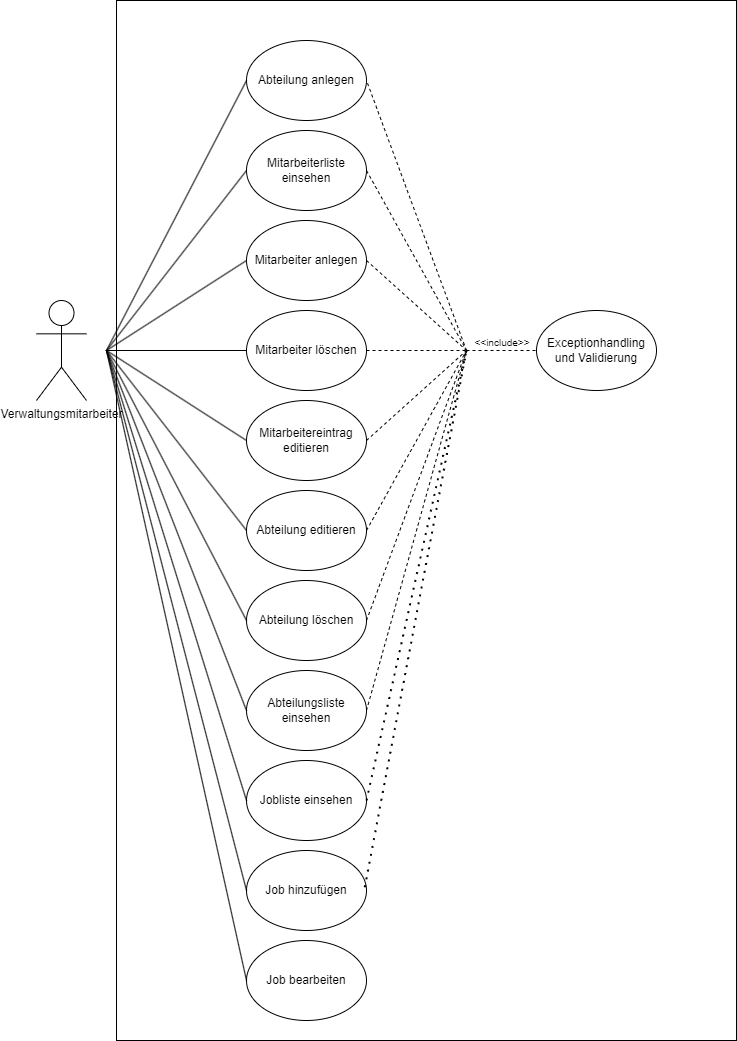

The diagram above was exported from draw.io. Its source (the exported page's mxGraphModel, read from the mxfile embedded in the PNG):
<mxGraphModel dx="2066" dy="1153" grid="1" gridSize="10" guides="1" tooltips="1" connect="1" arrows="1" fold="1" page="1" pageScale="1" pageWidth="827" pageHeight="1169" math="0" shadow="0">
  <root>
    <mxCell id="0" />
    <mxCell id="1" parent="0" />
    <mxCell id="0nVYXwaC2Ab0bQB2ZNod-1" value="" style="rounded=0;whiteSpace=wrap;html=1;movable=1;resizable=1;rotatable=1;deletable=1;editable=1;locked=0;connectable=1;" parent="1" vertex="1">
      <mxGeometry x="150" y="50" width="620" height="1040" as="geometry" />
    </mxCell>
    <mxCell id="0nVYXwaC2Ab0bQB2ZNod-2" value="Verwaltungsmitarbeiter" style="shape=umlActor;verticalLabelPosition=bottom;verticalAlign=top;html=1;" parent="1" vertex="1">
      <mxGeometry x="70" y="350" width="50" height="100" as="geometry" />
    </mxCell>
    <mxCell id="0nVYXwaC2Ab0bQB2ZNod-3" value="Mitarbeiterliste einsehen" style="ellipse;whiteSpace=wrap;html=1;" parent="1" vertex="1">
      <mxGeometry x="280" y="180" width="120" height="80" as="geometry" />
    </mxCell>
    <mxCell id="0nVYXwaC2Ab0bQB2ZNod-4" value="Mitarbeiter anlegen" style="ellipse;whiteSpace=wrap;html=1;" parent="1" vertex="1">
      <mxGeometry x="280" y="270" width="120" height="80" as="geometry" />
    </mxCell>
    <mxCell id="0nVYXwaC2Ab0bQB2ZNod-5" value="Mitarbeiter löschen" style="ellipse;whiteSpace=wrap;html=1;" parent="1" vertex="1">
      <mxGeometry x="280" y="360" width="120" height="80" as="geometry" />
    </mxCell>
    <mxCell id="0nVYXwaC2Ab0bQB2ZNod-6" value="Mitarbeitereintrag editieren" style="ellipse;whiteSpace=wrap;html=1;" parent="1" vertex="1">
      <mxGeometry x="280" y="450" width="120" height="80" as="geometry" />
    </mxCell>
    <mxCell id="0nVYXwaC2Ab0bQB2ZNod-7" value="Abteilung anlegen" style="ellipse;whiteSpace=wrap;html=1;" parent="1" vertex="1">
      <mxGeometry x="280" y="90" width="120" height="80" as="geometry" />
    </mxCell>
    <mxCell id="0nVYXwaC2Ab0bQB2ZNod-8" value="Abteilung editieren" style="ellipse;whiteSpace=wrap;html=1;" parent="1" vertex="1">
      <mxGeometry x="280" y="540" width="120" height="80" as="geometry" />
    </mxCell>
    <mxCell id="0nVYXwaC2Ab0bQB2ZNod-9" value="Abteilung löschen" style="ellipse;whiteSpace=wrap;html=1;" parent="1" vertex="1">
      <mxGeometry x="280" y="630" width="120" height="80" as="geometry" />
    </mxCell>
    <mxCell id="0nVYXwaC2Ab0bQB2ZNod-10" value="" style="endArrow=none;html=1;rounded=0;entryX=0;entryY=0.5;entryDx=0;entryDy=0;" parent="1" target="0nVYXwaC2Ab0bQB2ZNod-7" edge="1">
      <mxGeometry width="50" height="50" relative="1" as="geometry">
        <mxPoint x="140" y="400" as="sourcePoint" />
        <mxPoint x="430" y="450" as="targetPoint" />
      </mxGeometry>
    </mxCell>
    <mxCell id="0nVYXwaC2Ab0bQB2ZNod-14" value="" style="endArrow=none;html=1;rounded=0;entryX=0;entryY=0.5;entryDx=0;entryDy=0;" parent="1" target="0nVYXwaC2Ab0bQB2ZNod-3" edge="1">
      <mxGeometry width="50" height="50" relative="1" as="geometry">
        <mxPoint x="140" y="400" as="sourcePoint" />
        <mxPoint x="430" y="370" as="targetPoint" />
      </mxGeometry>
    </mxCell>
    <mxCell id="0nVYXwaC2Ab0bQB2ZNod-15" value="" style="endArrow=none;html=1;rounded=0;entryX=0;entryY=0.5;entryDx=0;entryDy=0;" parent="1" target="0nVYXwaC2Ab0bQB2ZNod-4" edge="1">
      <mxGeometry width="50" height="50" relative="1" as="geometry">
        <mxPoint x="140" y="400" as="sourcePoint" />
        <mxPoint x="430" y="370" as="targetPoint" />
      </mxGeometry>
    </mxCell>
    <mxCell id="0nVYXwaC2Ab0bQB2ZNod-16" value="" style="endArrow=none;html=1;rounded=0;entryX=0;entryY=0.5;entryDx=0;entryDy=0;" parent="1" target="0nVYXwaC2Ab0bQB2ZNod-5" edge="1">
      <mxGeometry width="50" height="50" relative="1" as="geometry">
        <mxPoint x="140" y="400" as="sourcePoint" />
        <mxPoint x="290" y="370" as="targetPoint" />
      </mxGeometry>
    </mxCell>
    <mxCell id="0nVYXwaC2Ab0bQB2ZNod-17" value="" style="endArrow=none;html=1;rounded=0;entryX=0;entryY=0.5;entryDx=0;entryDy=0;" parent="1" target="0nVYXwaC2Ab0bQB2ZNod-6" edge="1">
      <mxGeometry width="50" height="50" relative="1" as="geometry">
        <mxPoint x="140" y="400" as="sourcePoint" />
        <mxPoint x="290" y="370" as="targetPoint" />
      </mxGeometry>
    </mxCell>
    <mxCell id="0nVYXwaC2Ab0bQB2ZNod-18" value="" style="endArrow=none;html=1;rounded=0;entryX=0;entryY=0.5;entryDx=0;entryDy=0;" parent="1" target="0nVYXwaC2Ab0bQB2ZNod-8" edge="1">
      <mxGeometry width="50" height="50" relative="1" as="geometry">
        <mxPoint x="140" y="400" as="sourcePoint" />
        <mxPoint x="290" y="430" as="targetPoint" />
      </mxGeometry>
    </mxCell>
    <mxCell id="0nVYXwaC2Ab0bQB2ZNod-19" value="" style="endArrow=none;html=1;rounded=0;entryX=0;entryY=0.5;entryDx=0;entryDy=0;" parent="1" target="0nVYXwaC2Ab0bQB2ZNod-9" edge="1">
      <mxGeometry width="50" height="50" relative="1" as="geometry">
        <mxPoint x="140" y="400" as="sourcePoint" />
        <mxPoint x="290" y="520" as="targetPoint" />
      </mxGeometry>
    </mxCell>
    <mxCell id="0nVYXwaC2Ab0bQB2ZNod-38" value="" style="endArrow=none;dashed=1;html=1;rounded=0;entryX=1;entryY=0.5;entryDx=0;entryDy=0;" parent="1" target="0nVYXwaC2Ab0bQB2ZNod-7" edge="1">
      <mxGeometry width="50" height="50" relative="1" as="geometry">
        <mxPoint x="500" y="400" as="sourcePoint" />
        <mxPoint x="490" y="380" as="targetPoint" />
      </mxGeometry>
    </mxCell>
    <mxCell id="0nVYXwaC2Ab0bQB2ZNod-39" value="" style="endArrow=none;dashed=1;html=1;rounded=0;exitX=1;exitY=0.5;exitDx=0;exitDy=0;" parent="1" source="0nVYXwaC2Ab0bQB2ZNod-9" edge="1">
      <mxGeometry width="50" height="50" relative="1" as="geometry">
        <mxPoint x="460" y="530" as="sourcePoint" />
        <mxPoint x="500" y="400" as="targetPoint" />
      </mxGeometry>
    </mxCell>
    <mxCell id="0nVYXwaC2Ab0bQB2ZNod-40" value="" style="endArrow=none;dashed=1;html=1;rounded=0;exitX=1;exitY=0.5;exitDx=0;exitDy=0;" parent="1" source="0nVYXwaC2Ab0bQB2ZNod-8" edge="1">
      <mxGeometry width="50" height="50" relative="1" as="geometry">
        <mxPoint x="460" y="590" as="sourcePoint" />
        <mxPoint x="500" y="400" as="targetPoint" />
      </mxGeometry>
    </mxCell>
    <mxCell id="0nVYXwaC2Ab0bQB2ZNod-41" value="" style="endArrow=none;dashed=1;html=1;rounded=0;exitX=1;exitY=0.5;exitDx=0;exitDy=0;" parent="1" source="0nVYXwaC2Ab0bQB2ZNod-6" edge="1">
      <mxGeometry width="50" height="50" relative="1" as="geometry">
        <mxPoint x="460" y="530" as="sourcePoint" />
        <mxPoint x="500" y="400" as="targetPoint" />
      </mxGeometry>
    </mxCell>
    <mxCell id="0nVYXwaC2Ab0bQB2ZNod-42" value="" style="endArrow=none;dashed=1;html=1;rounded=0;exitX=1;exitY=0.5;exitDx=0;exitDy=0;" parent="1" source="0nVYXwaC2Ab0bQB2ZNod-5" edge="1">
      <mxGeometry width="50" height="50" relative="1" as="geometry">
        <mxPoint x="460" y="530" as="sourcePoint" />
        <mxPoint x="500" y="400" as="targetPoint" />
      </mxGeometry>
    </mxCell>
    <mxCell id="0nVYXwaC2Ab0bQB2ZNod-43" value="" style="endArrow=none;dashed=1;html=1;rounded=0;" parent="1" edge="1">
      <mxGeometry width="50" height="50" relative="1" as="geometry">
        <mxPoint x="400" y="310" as="sourcePoint" />
        <mxPoint x="500" y="400" as="targetPoint" />
      </mxGeometry>
    </mxCell>
    <mxCell id="0nVYXwaC2Ab0bQB2ZNod-44" value="" style="endArrow=none;dashed=1;html=1;rounded=0;exitX=1;exitY=0.5;exitDx=0;exitDy=0;" parent="1" source="0nVYXwaC2Ab0bQB2ZNod-3" edge="1">
      <mxGeometry width="50" height="50" relative="1" as="geometry">
        <mxPoint x="460" y="280" as="sourcePoint" />
        <mxPoint x="500" y="400" as="targetPoint" />
      </mxGeometry>
    </mxCell>
    <mxCell id="0nVYXwaC2Ab0bQB2ZNod-45" value="" style="endArrow=none;dashed=1;html=1;rounded=0;entryX=0;entryY=0.5;entryDx=0;entryDy=0;" parent="1" target="0nVYXwaC2Ab0bQB2ZNod-58" edge="1">
      <mxGeometry width="50" height="50" relative="1" as="geometry">
        <mxPoint x="500" y="400" as="sourcePoint" />
        <mxPoint x="540.0000000000002" y="400" as="targetPoint" />
      </mxGeometry>
    </mxCell>
    <mxCell id="0nVYXwaC2Ab0bQB2ZNod-46" value="&lt;font style=&quot;font-size: 10px;&quot;&gt;&amp;lt;&amp;lt;include&amp;gt;&amp;gt;&lt;/font&gt;" style="text;html=1;align=center;verticalAlign=middle;whiteSpace=wrap;rounded=0;" parent="1" vertex="1">
      <mxGeometry x="506" y="382" width="60" height="20" as="geometry" />
    </mxCell>
    <mxCell id="0nVYXwaC2Ab0bQB2ZNod-48" value="Abteilungsliste einsehen" style="ellipse;whiteSpace=wrap;html=1;" parent="1" vertex="1">
      <mxGeometry x="280" y="720" width="120" height="80" as="geometry" />
    </mxCell>
    <mxCell id="0nVYXwaC2Ab0bQB2ZNod-49" value="" style="endArrow=none;html=1;rounded=0;entryX=0;entryY=0.5;entryDx=0;entryDy=0;" parent="1" target="0nVYXwaC2Ab0bQB2ZNod-48" edge="1">
      <mxGeometry width="50" height="50" relative="1" as="geometry">
        <mxPoint x="140" y="400" as="sourcePoint" />
        <mxPoint x="620" y="550" as="targetPoint" />
      </mxGeometry>
    </mxCell>
    <mxCell id="0nVYXwaC2Ab0bQB2ZNod-50" value="" style="endArrow=none;dashed=1;html=1;rounded=0;exitX=1;exitY=0.5;exitDx=0;exitDy=0;" parent="1" source="0nVYXwaC2Ab0bQB2ZNod-48" edge="1">
      <mxGeometry width="50" height="50" relative="1" as="geometry">
        <mxPoint x="410" y="680" as="sourcePoint" />
        <mxPoint x="500" y="400" as="targetPoint" />
      </mxGeometry>
    </mxCell>
    <mxCell id="0nVYXwaC2Ab0bQB2ZNod-58" value="Exceptionhandling&lt;div&gt;und Validierung&lt;/div&gt;" style="ellipse;whiteSpace=wrap;html=1;" parent="1" vertex="1">
      <mxGeometry x="570" y="360" width="120" height="80" as="geometry" />
    </mxCell>
    <mxCell id="kMvav7iy5gBUVFQw0ggP-1" value="Jobliste einsehen" style="ellipse;whiteSpace=wrap;html=1;" vertex="1" parent="1">
      <mxGeometry x="280" y="810" width="120" height="80" as="geometry" />
    </mxCell>
    <mxCell id="kMvav7iy5gBUVFQw0ggP-2" value="Job hinzufügen" style="ellipse;whiteSpace=wrap;html=1;" vertex="1" parent="1">
      <mxGeometry x="280" y="900" width="120" height="80" as="geometry" />
    </mxCell>
    <mxCell id="kMvav7iy5gBUVFQw0ggP-3" value="Job bearbeiten" style="ellipse;whiteSpace=wrap;html=1;" vertex="1" parent="1">
      <mxGeometry x="280" y="990" width="120" height="80" as="geometry" />
    </mxCell>
    <mxCell id="kMvav7iy5gBUVFQw0ggP-4" value="" style="endArrow=none;html=1;rounded=0;exitX=0;exitY=0.5;exitDx=0;exitDy=0;" edge="1" parent="1" source="kMvav7iy5gBUVFQw0ggP-1">
      <mxGeometry width="50" height="50" relative="1" as="geometry">
        <mxPoint x="310" y="820" as="sourcePoint" />
        <mxPoint x="140" y="400" as="targetPoint" />
      </mxGeometry>
    </mxCell>
    <mxCell id="kMvav7iy5gBUVFQw0ggP-5" value="" style="endArrow=none;html=1;rounded=0;entryX=0;entryY=0.5;entryDx=0;entryDy=0;" edge="1" parent="1" target="kMvav7iy5gBUVFQw0ggP-2">
      <mxGeometry width="50" height="50" relative="1" as="geometry">
        <mxPoint x="140" y="400" as="sourcePoint" />
        <mxPoint x="250" y="900" as="targetPoint" />
      </mxGeometry>
    </mxCell>
    <mxCell id="kMvav7iy5gBUVFQw0ggP-6" value="" style="endArrow=none;html=1;rounded=0;entryX=0;entryY=0.5;entryDx=0;entryDy=0;" edge="1" parent="1" target="kMvav7iy5gBUVFQw0ggP-3">
      <mxGeometry width="50" height="50" relative="1" as="geometry">
        <mxPoint x="140" y="400" as="sourcePoint" />
        <mxPoint x="240" y="990" as="targetPoint" />
      </mxGeometry>
    </mxCell>
    <mxCell id="kMvav7iy5gBUVFQw0ggP-7" value="" style="endArrow=none;dashed=1;html=1;dashPattern=1 3;strokeWidth=2;rounded=0;exitX=1;exitY=0.5;exitDx=0;exitDy=0;" edge="1" parent="1" source="kMvav7iy5gBUVFQw0ggP-1">
      <mxGeometry width="50" height="50" relative="1" as="geometry">
        <mxPoint x="480" y="820" as="sourcePoint" />
        <mxPoint x="500" y="400" as="targetPoint" />
      </mxGeometry>
    </mxCell>
    <mxCell id="kMvav7iy5gBUVFQw0ggP-8" value="" style="endArrow=none;dashed=1;html=1;dashPattern=1 3;strokeWidth=2;rounded=0;exitX=0.986;exitY=0.459;exitDx=0;exitDy=0;exitPerimeter=0;" edge="1" parent="1" source="kMvav7iy5gBUVFQw0ggP-2">
      <mxGeometry width="50" height="50" relative="1" as="geometry">
        <mxPoint x="440" y="920" as="sourcePoint" />
        <mxPoint x="500" y="400" as="targetPoint" />
      </mxGeometry>
    </mxCell>
  </root>
</mxGraphModel>